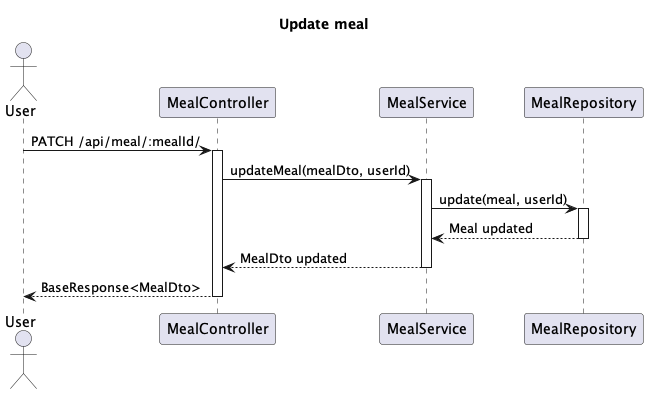

The diagram above was rendered by PlantUML. Its source (embedded in the PNG):
@startuml
'https://plantuml.com/sequence-diagram

title Update meal

actor User as user

user -> MealController : PATCH /api/meal/:mealId/
activate MealController

MealController -> MealService : updateMeal(mealDto, userId)
activate MealService

MealService -> MealRepository : update(meal, userId)
activate MealRepository

MealRepository --> MealService : Meal updated
deactivate MealRepository

MealService --> MealController : MealDto updated
deactivate MealService

MealController --> user : BaseResponse<MealDto>
deactivate MealController

@enduml